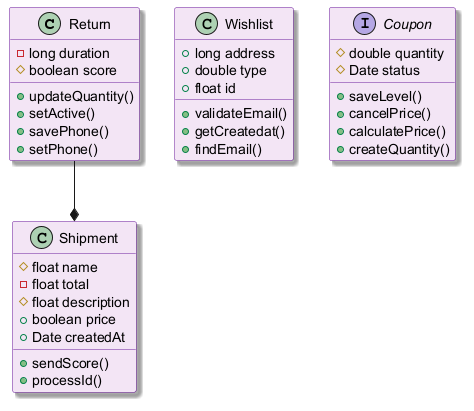

The diagram above was rendered by PlantUML. Its source (embedded in the PNG):
@startuml
skinparam backgroundColor #FFFFFF
skinparam classBackgroundColor #F3E5F5
skinparam classBorderColor #6A1B9A
skinparam shadowing true
class Return {
  -long duration
  #boolean score
  +updateQuantity()
  +setActive()
  +savePhone()
  +setPhone()
}
class Shipment {
  #float name
  -float total
  #float description
  +boolean price
  +Date createdAt
  +sendScore()
  +processId()
}
class Wishlist {
  +long address
  +double type
  +float id
  +validateEmail()
  +getCreatedat()
  +findEmail()
}
interface Coupon {
  #double quantity
  #Date status
  +saveLevel()
  +cancelPrice()
  +calculatePrice()
  +createQuantity()
}
Return --* Shipment
@enduml